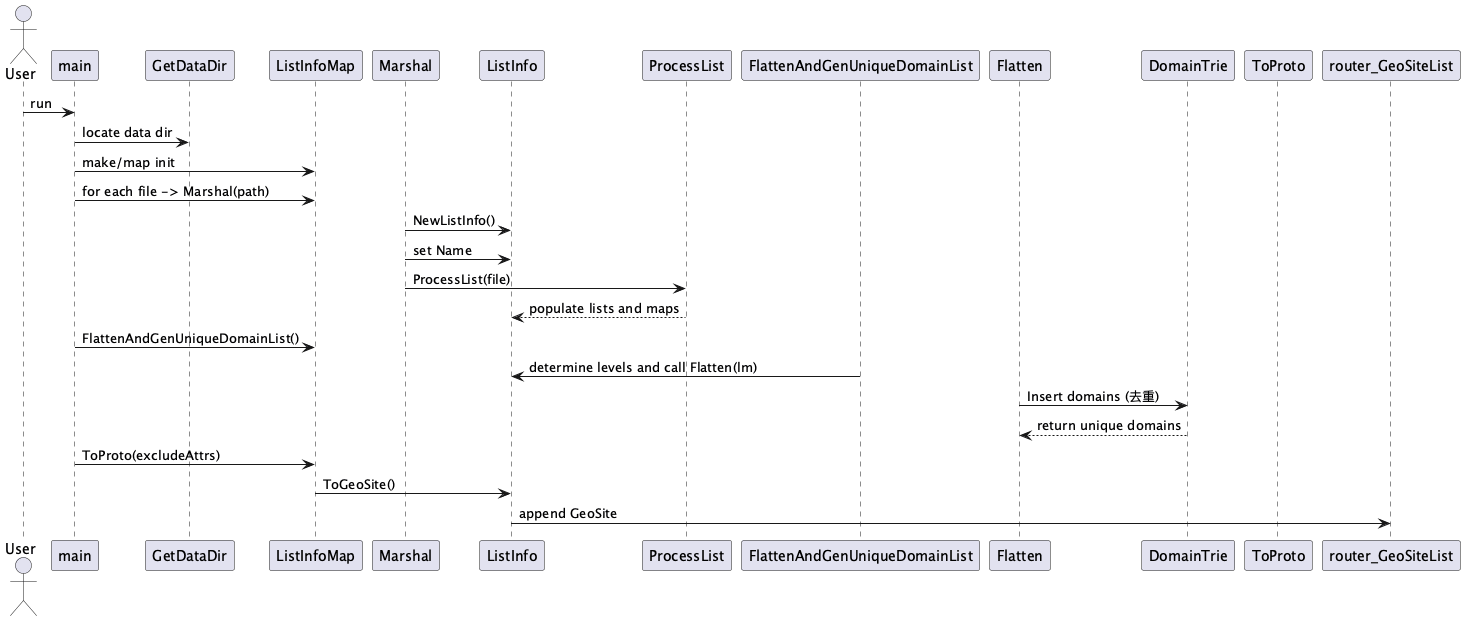

The diagram above was rendered by PlantUML. Its source (embedded in the PNG):
@startuml
' 序列图（简化）
actor User
participant main
participant GetDataDir
participant ListInfoMap
participant Marshal
participant ListInfo
participant ProcessList
participant FlattenAndGenUniqueDomainList
participant Flatten
participant DomainTrie
participant ToProto
participant router_GeoSiteList

User -> main : run
main -> GetDataDir : locate data dir
main -> ListInfoMap : make/map init
main -> ListInfoMap : for each file -> Marshal(path)
Marshal -> ListInfo : NewListInfo()
Marshal -> ListInfo : set Name
Marshal -> ProcessList : ProcessList(file)
ProcessList --> ListInfo : populate lists and maps
main -> ListInfoMap : FlattenAndGenUniqueDomainList()
FlattenAndGenUniqueDomainList -> ListInfo : determine levels and call Flatten(lm)
Flatten -> DomainTrie : Insert domains (去重)
DomainTrie --> Flatten : return unique domains
main -> ListInfoMap : ToProto(excludeAttrs)
ListInfoMap -> ListInfo : ToGeoSite()
ListInfo -> router_GeoSiteList : append GeoSite
@enduml